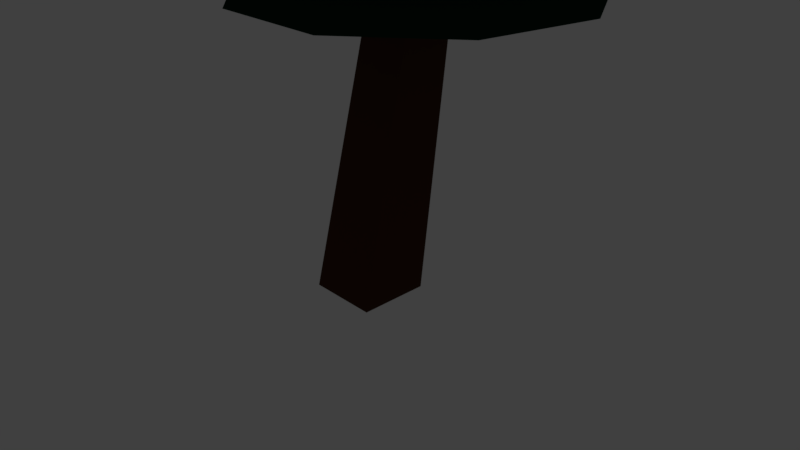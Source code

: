 # Source: bead-1.blend  (saved by Blender 2.78.0; exported with 4.5.12 LTS)
import bpy
from mathutils import Matrix  # noqa: F401  (used for matrix-valued properties, if any)

bpy.ops.wm.read_factory_settings(use_empty=True)
scene = bpy.context.scene
scene.name = 'Scene'

# ---- collections
col_collection_1 = bpy.data.collections.new('Collection 1'); scene.collection.children.link(col_collection_1)

# ---- materials (node trees are filled in below, after node groups)
mat_material = bpy.data.materials.new('Material')
mat_material.alpha_threshold = 0.0
mat_material.use_transparent_shadow = False
mat_material.diffuse_color = (0.06681, 0.02733, 0.01499, 1.0)
mat_material.roughness = 0.5
mat_material.line_color = (0.0, 0.0, 0.0, 1.0)
mat_material_001 = bpy.data.materials.new('Material.001')
mat_material_001.alpha_threshold = 0.0
mat_material_001.use_transparent_shadow = False
mat_material_001.diffuse_color = (0.00658, 0.04203, 0.02381, 1.0)
mat_material_001.roughness = 0.5

# ---- material node trees

# ---- world
world_world = bpy.data.worlds.new('World'); scene.world = world_world
world_world.color = (0.05088, 0.05088, 0.05088)
world_world.use_sun_shadow = False
world_world.sun_shadow_jitter_overblur = 0.0
world_world.cycles.sampling_method = 'MANUAL'

# ---- cameras
cam_camera = bpy.data.cameras.new('Camera')
cam_camera.clip_end = 100.0
cam_camera.lens = 35.0
cam_camera.sensor_width = 32.0
cam_camera.sensor_height = 18.0
cam_camera.ortho_scale = 7.314
cam_camera.dof.focus_distance = 0.0
cam_camera.dof.aperture_fstop = 128.0

# ---- lights
light_lamp = bpy.data.lights.new('Lamp', 'POINT')
light_lamp.transmission_factor = 0.0
light_lamp.cutoff_distance = 30.0
light_lamp.energy = 100.0
light_lamp.shadow_buffer_clip_start = 1.001
light_lamp.shadow_soft_size = 0.1
light_lamp.shadow_maximum_resolution = 0.006
light_lamp.use_absolute_resolution = True

# ---- meshes
me_cube = bpy.data.meshes.new('Cube')
me_cube.from_pydata([(0.4708, 0.4708, -0.4708), (0.4708, -0.4708, -0.4708), (-0.4708, -0.4708, -0.4708), (-0.4708, 0.4708, -0.4708), (1.307, 0.2502, 5.051), (1.307, -0.2502, 5.051), (0.8069, -0.2502, 5.051), (0.8069, 0.2502, 5.051), (0.8712, 0.1413, 9.733), (0.8712, -0.1413, 9.733), (0.5885, 0.1413, 9.733), (0.5885, -0.1413, 9.733), (1.137, 0.07983, 12.95), (1.137, -0.07983, 12.95), (0.9772, 0.07983, 12.95), (0.9772, -0.07983, 12.95), (0.931, 3.201, 4.239), (1.077, 1.855, 6.296), (3.04, 2.433, 4.239), (2.32, 1.402, 6.296), (4.162, 0.4896, 4.239), (2.982, 0.2558, 6.296), (3.773, -1.721, 4.239), (2.752, -1.048, 6.296), (2.053, -3.164, 4.239), (1.738, -1.899, 6.296), (-0.1912, -3.164, 4.239), (0.4147, -1.899, 6.296), (-1.911, -1.721, 4.239), (-0.5993, -1.048, 6.296), (-2.3, 0.4896, 4.239), (-0.8291, 0.2558, 6.296), (-1.178, 2.433, 4.239), (-0.1673, 1.402, 6.296), (3.019, 2.321, 5.788), (1.004, 3.054, 5.788), (4.091, 0.4641, 5.788), (3.719, -1.648, 5.788), (2.076, -3.026, 5.788), (-0.06803, -3.026, 5.788), (-1.711, -1.648, 5.788), (-2.083, 0.4641, 5.788), (-1.011, 2.321, 5.788), (1.954, 0.9712, 7.36), (1.077, 1.292, 7.455), (2.42, 0.1581, 7.31), (2.258, -0.7665, 7.328), (1.543, -1.37, 7.405), (0.6098, -1.37, 7.506), (-0.1052, -0.7665, 7.583), (-0.2673, 0.1581, 7.601), (0.1994, 0.9712, 7.55), (2.572, 1.756, 6.855), (1.04, 2.317, 7.02), (3.388, 0.3361, 6.767), (3.104, -1.279, 6.797), (1.856, -2.333, 6.932), (0.2251, -2.333, 7.108), (-1.024, -1.279, 7.243), (-1.307, 0.3361, 7.274), (-0.4918, 1.756, 7.186), (1.796, 0.8259, 8.552), (1.04, 1.103, 8.634), (2.198, 0.1252, 8.508), (2.059, -0.6716, 8.524), (1.442, -1.192, 8.59), (0.6381, -1.192, 8.677), (0.02186, -0.6716, 8.744), (-0.1178, 0.1252, 8.759), (0.2844, 0.8259, 8.715), (2.409, 1.569, 7.754), (1.033, 2.073, 7.903), (3.141, 0.2936, 7.675), (2.887, -1.157, 7.703), (1.765, -2.103, 7.824), (0.3012, -2.103, 7.982), (-0.8205, -1.157, 8.103), (-1.075, 0.2936, 8.131), (-0.3426, 1.569, 8.052), (1.435, 0.7388, 9.898), (0.7489, 0.989, 9.938), (1.8, 0.1054, 9.877), (1.673, -0.6148, 9.885), (1.114, -1.085, 9.917), (0.3838, -1.085, 9.959), (-0.1755, -0.6148, 9.991), (-0.3023, 0.1054, 9.998), (0.06279, 0.7388, 9.977), (1.814, 1.251, 9.345), (0.6986, 1.657, 9.409), (2.407, 0.2215, 9.311), (2.201, -0.949, 9.323), (1.292, -1.713, 9.375), (0.1053, -1.713, 9.444), (-0.8037, -0.949, 9.496), (-1.01, 0.2215, 9.508), (-0.4165, 1.251, 9.474), (1.287, 0.4865, 11.37), (0.8139, 0.6596, 11.41), (1.539, 0.04824, 11.35), (1.452, -0.4501, 11.35), (1.066, -0.7754, 11.39), (0.562, -0.7754, 11.44), (0.176, -0.4501, 11.47), (0.0885, 0.04824, 11.48), (0.3404, 0.4865, 11.46), (1.553, 0.9252, 10.78), (0.7133, 1.232, 10.86), (2.0, 0.1477, 10.74), (1.845, -0.7364, 10.75), (1.16, -1.314, 10.82), (0.2663, -1.314, 10.9), (-0.4184, -0.7364, 10.96), (-0.5737, 0.1477, 10.98), (-0.1267, 0.9252, 10.94), (1.211, 0.3076, 12.7), (0.8874, 0.4261, 12.73), (1.384, 0.007693, 12.68), (1.324, -0.3334, 12.69), (1.06, -0.556, 12.71), (0.715, -0.556, 12.74), (0.4508, -0.3334, 12.77), (0.3909, 0.007693, 12.77), (0.5633, 0.3076, 12.76), (1.592, 0.7981, 12.03), (0.8583, 1.066, 12.1), (1.982, 0.1189, 12.0), (1.847, -0.6535, 12.01), (1.249, -1.158, 12.07), (0.4678, -1.158, 12.14), (-0.1304, -0.6535, 12.19), (-0.266, 0.1189, 12.21), (0.1245, 0.7981, 12.17), (0.9859, -0.07829, 13.55), (0.931, 1.383, 4.574), (1.871, 1.04, 4.574), (2.372, 0.1738, 4.574), (2.198, -0.8116, 4.574), (1.431, -1.455, 4.574), (0.4307, -1.455, 4.574), (-0.3358, -0.8116, 4.574), (-0.5095, 0.1738, 4.574), (-0.009215, 1.04, 4.574), (0.931, 1.383, 4.574), (1.871, 1.04, 4.574), (2.372, 0.1738, 4.574), (2.198, -0.8116, 4.574), (1.431, -1.455, 4.574), (0.4307, -1.455, 4.574), (-0.3358, -0.8116, 4.574), (-0.5095, 0.1738, 4.574), (-0.009215, 1.04, 4.574), (0.931, 1.961, 3.479), (2.243, 1.483, 3.479), (2.941, 0.2742, 3.479), (2.699, -1.101, 3.479), (1.629, -1.998, 3.479), (0.2329, -1.998, 3.479), (-0.8368, -1.101, 3.479), (-1.079, 0.2742, 3.479), (-0.3811, 1.483, 3.479)], [], [(0, 1, 2, 3), (6, 5, 9, 11), (0, 4, 5, 1), (1, 5, 6, 2), (2, 6, 7, 3), (4, 0, 3, 7), (10, 11, 15, 14), (5, 4, 8, 9), (7, 6, 11, 10), (4, 7, 10, 8), (12, 14, 15, 13), (8, 10, 14, 12), (11, 9, 13, 15), (9, 8, 12, 13), (16, 17, 19, 18), (18, 19, 21, 20), (20, 21, 23, 22), (22, 23, 25, 24), (24, 25, 27, 26), (26, 27, 29, 28), (28, 29, 31, 30), (21, 19, 34, 36), (30, 31, 33, 32), (32, 33, 17, 16), (30, 32, 142, 141), (37, 36, 45, 46), (17, 33, 42, 35), (33, 31, 41, 42), (31, 29, 40, 41), (29, 27, 39, 40), (27, 25, 38, 39), (25, 23, 37, 38), (19, 17, 35, 34), (23, 21, 36, 37), (45, 43, 52, 54), (41, 40, 49, 50), (38, 37, 46, 47), (34, 35, 44, 43), (42, 41, 50, 51), (39, 38, 47, 48), (36, 34, 43, 45), (35, 42, 51, 44), (40, 39, 48, 49), (52, 53, 62, 61), (44, 51, 60, 53), (49, 48, 57, 58), (46, 45, 54, 55), (50, 49, 58, 59), (47, 46, 55, 56), (43, 44, 53, 52), (51, 50, 59, 60), (48, 47, 56, 57), (68, 67, 76, 77), (60, 59, 68, 69), (57, 56, 65, 66), (54, 52, 61, 63), (53, 60, 69, 62), (58, 57, 66, 67), (55, 54, 63, 64), (59, 58, 67, 68), (56, 55, 64, 65), (71, 78, 87, 80), (65, 64, 73, 74), (61, 62, 71, 70), (69, 68, 77, 78), (66, 65, 74, 75), (63, 61, 70, 72), (62, 69, 78, 71), (67, 66, 75, 76), (64, 63, 72, 73), (87, 86, 95, 96), (76, 75, 84, 85), (73, 72, 81, 82), (77, 76, 85, 86), (74, 73, 82, 83), (70, 71, 80, 79), (78, 77, 86, 87), (75, 74, 83, 84), (72, 70, 79, 81), (95, 94, 103, 104), (84, 83, 92, 93), (81, 79, 88, 90), (80, 87, 96, 89), (85, 84, 93, 94), (82, 81, 90, 91), (86, 85, 94, 95), (83, 82, 91, 92), (79, 80, 89, 88), (103, 102, 111, 112), (92, 91, 100, 101), (88, 89, 98, 97), (96, 95, 104, 105), (93, 92, 101, 102), (90, 88, 97, 99), (89, 96, 105, 98), (94, 93, 102, 103), (91, 90, 99, 100), (111, 110, 119, 120), (100, 99, 108, 109), (104, 103, 112, 113), (101, 100, 109, 110), (97, 98, 107, 106), (105, 104, 113, 114), (102, 101, 110, 111), (99, 97, 106, 108), (98, 105, 114, 107), (119, 118, 127, 128), (108, 106, 115, 117), (107, 114, 123, 116), (112, 111, 120, 121), (109, 108, 117, 118), (113, 112, 121, 122), (110, 109, 118, 119), (106, 107, 116, 115), (114, 113, 122, 123), (127, 126, 133), (115, 116, 125, 124), (123, 122, 131, 132), (120, 119, 128, 129), (117, 115, 124, 126), (116, 123, 132, 125), (121, 120, 129, 130), (118, 117, 126, 127), (122, 121, 130, 131), (131, 130, 133), (128, 127, 133), (124, 125, 133), (132, 131, 133), (129, 128, 133), (126, 124, 133), (125, 132, 133), (130, 129, 133), (140, 141, 150, 149), (28, 30, 141, 140), (26, 28, 140, 139), (24, 26, 139, 138), (22, 24, 138, 137), (16, 18, 135, 134), (20, 22, 137, 136), (18, 20, 136, 135), (32, 16, 134, 142), (151, 143, 152, 160), (137, 138, 147, 146), (134, 135, 144, 143), (141, 142, 151, 150), (138, 139, 148, 147), (135, 136, 145, 144), (142, 134, 143, 151), (139, 140, 149, 148), (136, 137, 146, 145), (152, 153, 154, 155, 156, 157, 158, 159, 160), (148, 149, 158, 157), (145, 146, 155, 154), (149, 150, 159, 158), (146, 147, 156, 155), (143, 144, 153, 152), (150, 151, 160, 159), (147, 148, 157, 156), (144, 145, 154, 153)])
me_cube.polygons.foreach_set('material_index', [0, 0, 0, 0, 0, 0, 0, 0, 0, 0, 0, 0, 0, 0, 1, 1, 1, 1, 1, 1, 1, 1, 1, 1, 1, 1, 1, 1, 1, 1, 1, 1, 1, 1, 1, 1, 1, 1, 1, 1, 1, 1, 1, 1, 1, 1, 1, 1, 1, 1, 1, 1, 1, 1, 1, 1, 1, 1, 1, 1, 1, 1, 1, 1, 1, 1, 1, 1, 1, 1, 1, 1, 1, 1, 1, 1, 1, 1, 1, 1, 1, 1, 1, 1, 1, 1, 1, 1, 1, 1, 1, 1, 1, 1, 1, 1, 1, 1, 1, 1, 1, 1, 1, 1, 1, 1, 1, 1, 1, 1, 1, 1, 1, 1, 1, 1, 1, 1, 1, 1, 1, 1, 1, 1, 1, 1, 1, 1, 1, 1, 1, 1, 1, 1, 1, 1, 1, 1, 1, 1, 1, 1, 1, 1, 1, 1, 1, 1, 1, 1, 1, 1, 1, 1, 1, 1, 1, 1, 1])
me_cube.materials.append(mat_material)
me_cube.materials.append(mat_material_001)
me_cube.use_remesh_preserve_volume = False
me_cube.use_remesh_preserve_attributes = False
me_cube.use_mirror_vertex_groups = False
me_cube.update()

# ---- objects
ob_cube = bpy.data.objects.new('Cube', me_cube)
ob_lamp = bpy.data.objects.new('Lamp', light_lamp)
ob_camera = bpy.data.objects.new('Camera', cam_camera)

# ---- transforms, parenting, visibility, modifiers, constraints
ob_cube.location = (0.0, 0.0, 0.0)
ob_cube.lock_rotations_4d = False
ob_cube.empty_display_type = 'ARROWS'
ob_cube.lineart.crease_threshold = 0.0
ob_lamp.location = (4.076, 1.005, 5.904)
ob_lamp.rotation_euler = (0.6503, 0.05522, 1.866)
ob_lamp.lock_rotations_4d = False
ob_lamp.empty_display_type = 'ARROWS'
ob_lamp.color = (0.0, 0.0, 0.0, 0.0)
ob_lamp.lineart.crease_threshold = 0.0
ob_camera.location = (7.481, -6.508, 5.344)
ob_camera.rotation_euler = (1.109, 0.0, 0.8149)
ob_camera.lock_rotations_4d = False
ob_camera.empty_display_type = 'ARROWS'
ob_camera.color = (0.0, 0.0, 0.0, 0.0)
ob_camera.display_type = 'WIRE'
ob_camera.lineart.crease_threshold = 0.0

# ---- collection membership
col_collection_1.objects.link(ob_cube)
col_collection_1.objects.link(ob_lamp)
col_collection_1.objects.link(ob_camera)

# ---- scene / render settings (as saved in the file)
scene.camera = ob_camera
scene.frame_start = 1; scene.frame_end = 250; scene.frame_set(1)
scene.render.engine = 'BLENDER_EEVEE_NEXT'
scene.render.resolution_percentage = 50
scene.render.dither_intensity = 0.0
scene.cycles.use_denoising = False
scene.cycles.samples = 128
scene.cycles.sampling_pattern = 'TABULATED_SOBOL'
scene.cycles.light_sampling_threshold = 0.0
scene.cycles.use_adaptive_sampling = False
scene.cycles.use_light_tree = False
scene.cycles.blur_glossy = 0.0
scene.cycles.sample_clamp_indirect = 0.0
scene.view_settings.view_transform = 'Standard'
bpy.context.view_layer.update()
